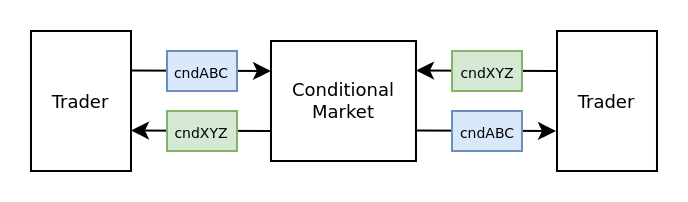

The diagram above was exported from draw.io. Its source (the exported page's mxGraphModel, read from the mxfile embedded in the PNG):
<mxGraphModel dx="1102" dy="616" grid="1" gridSize="10" guides="1" tooltips="1" connect="1" arrows="1" fold="1" page="1" pageScale="1" pageWidth="850" pageHeight="1100" math="0" shadow="0">
  <root>
    <mxCell id="0" />
    <mxCell id="1" parent="0" />
    <mxCell id="W7L2rQZzVK-uiDvSdvMY-31" value="" style="endArrow=none;html=1;rounded=0;fontFamily=Times New Roman;fontSize=8;endFill=0;startArrow=classic;startFill=1;exitX=0;exitY=0.25;exitDx=0;exitDy=0;" parent="1" source="W7L2rQZzVK-uiDvSdvMY-36" edge="1">
      <mxGeometry width="50" height="50" relative="1" as="geometry">
        <mxPoint x="520" y="330" as="sourcePoint" />
        <mxPoint x="260" y="329.75" as="targetPoint" />
      </mxGeometry>
    </mxCell>
    <mxCell id="W7L2rQZzVK-uiDvSdvMY-32" value="&lt;font style=&quot;font-size: 7px;&quot;&gt;cndABC&lt;/font&gt;" style="rounded=0;whiteSpace=wrap;html=1;fontFamily=Times New Roman;fillColor=#dae8fc;strokeColor=#6c8ebf;" parent="1" vertex="1">
      <mxGeometry x="278" y="320" width="35" height="20" as="geometry" />
    </mxCell>
    <mxCell id="W7L2rQZzVK-uiDvSdvMY-33" value="" style="endArrow=classic;html=1;rounded=0;fontFamily=Times New Roman;fontSize=8;endFill=1;startArrow=none;startFill=0;exitX=0;exitY=0.75;exitDx=0;exitDy=0;" parent="1" source="W7L2rQZzVK-uiDvSdvMY-36" edge="1">
      <mxGeometry width="50" height="50" relative="1" as="geometry">
        <mxPoint x="520" y="360" as="sourcePoint" />
        <mxPoint x="260" y="359.75" as="targetPoint" />
      </mxGeometry>
    </mxCell>
    <mxCell id="W7L2rQZzVK-uiDvSdvMY-34" value="&lt;font style=&quot;font-size: 7px;&quot;&gt;cndXYZ&lt;/font&gt;" style="rounded=0;whiteSpace=wrap;html=1;fontFamily=Times New Roman;fillColor=#d5e8d4;strokeColor=#82b366;" parent="1" vertex="1">
      <mxGeometry x="278" y="350" width="35" height="20" as="geometry" />
    </mxCell>
    <mxCell id="W7L2rQZzVK-uiDvSdvMY-35" value="&lt;font style=&quot;font-size: 9px;&quot;&gt;Trader&lt;/font&gt;" style="rounded=0;whiteSpace=wrap;html=1;fontFamily=Times New Roman;" parent="1" vertex="1">
      <mxGeometry x="210" y="310" width="50" height="70" as="geometry" />
    </mxCell>
    <mxCell id="W7L2rQZzVK-uiDvSdvMY-36" value="Conditional Market" style="rounded=0;whiteSpace=wrap;html=1;fontFamily=Times New Roman;fontSize=9;fillColor=#FFFFFF;" parent="1" vertex="1">
      <mxGeometry x="330" y="315" width="72.5" height="60" as="geometry" />
    </mxCell>
    <mxCell id="W7L2rQZzVK-uiDvSdvMY-37" value="" style="endArrow=classic;html=1;rounded=0;fontFamily=Times New Roman;fontSize=8;endFill=1;startArrow=none;startFill=0;exitX=0;exitY=0.25;exitDx=0;exitDy=0;" parent="1" edge="1">
      <mxGeometry width="50" height="50" relative="1" as="geometry">
        <mxPoint x="472.5" y="330" as="sourcePoint" />
        <mxPoint x="402.5" y="329.75" as="targetPoint" />
      </mxGeometry>
    </mxCell>
    <mxCell id="W7L2rQZzVK-uiDvSdvMY-38" value="&lt;font style=&quot;font-size: 7px;&quot;&gt;cndXYZ&lt;/font&gt;" style="rounded=0;whiteSpace=wrap;html=1;fontFamily=Times New Roman;fillColor=#d5e8d4;strokeColor=#82b366;" parent="1" vertex="1">
      <mxGeometry x="420.5" y="320" width="35" height="20" as="geometry" />
    </mxCell>
    <mxCell id="W7L2rQZzVK-uiDvSdvMY-39" value="" style="endArrow=none;html=1;rounded=0;fontFamily=Times New Roman;fontSize=8;endFill=0;startArrow=classic;startFill=1;exitX=0;exitY=0.75;exitDx=0;exitDy=0;" parent="1" edge="1">
      <mxGeometry width="50" height="50" relative="1" as="geometry">
        <mxPoint x="472.5" y="360" as="sourcePoint" />
        <mxPoint x="402.5" y="359.75" as="targetPoint" />
      </mxGeometry>
    </mxCell>
    <mxCell id="W7L2rQZzVK-uiDvSdvMY-40" value="&lt;font style=&quot;font-size: 7px;&quot;&gt;cndABC&lt;/font&gt;" style="rounded=0;whiteSpace=wrap;html=1;fontFamily=Times New Roman;fillColor=#dae8fc;strokeColor=#6c8ebf;" parent="1" vertex="1">
      <mxGeometry x="420.5" y="350" width="35" height="20" as="geometry" />
    </mxCell>
    <mxCell id="W7L2rQZzVK-uiDvSdvMY-41" value="&lt;font style=&quot;font-size: 9px;&quot;&gt;Trader&lt;/font&gt;" style="rounded=0;whiteSpace=wrap;html=1;fontFamily=Times New Roman;" parent="1" vertex="1">
      <mxGeometry x="473" y="310" width="50" height="70" as="geometry" />
    </mxCell>
  </root>
</mxGraphModel>